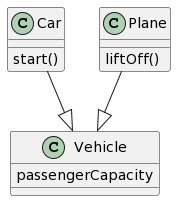

The diagram above was rendered by PlantUML. Its source (embedded in the PNG):
@startuml
class Vehicle {
  passengerCapacity
}

class Car {
  start()
}

class Plane {
  liftOff()
}

Car --|> Vehicle
Plane --|> Vehicle
@enduml